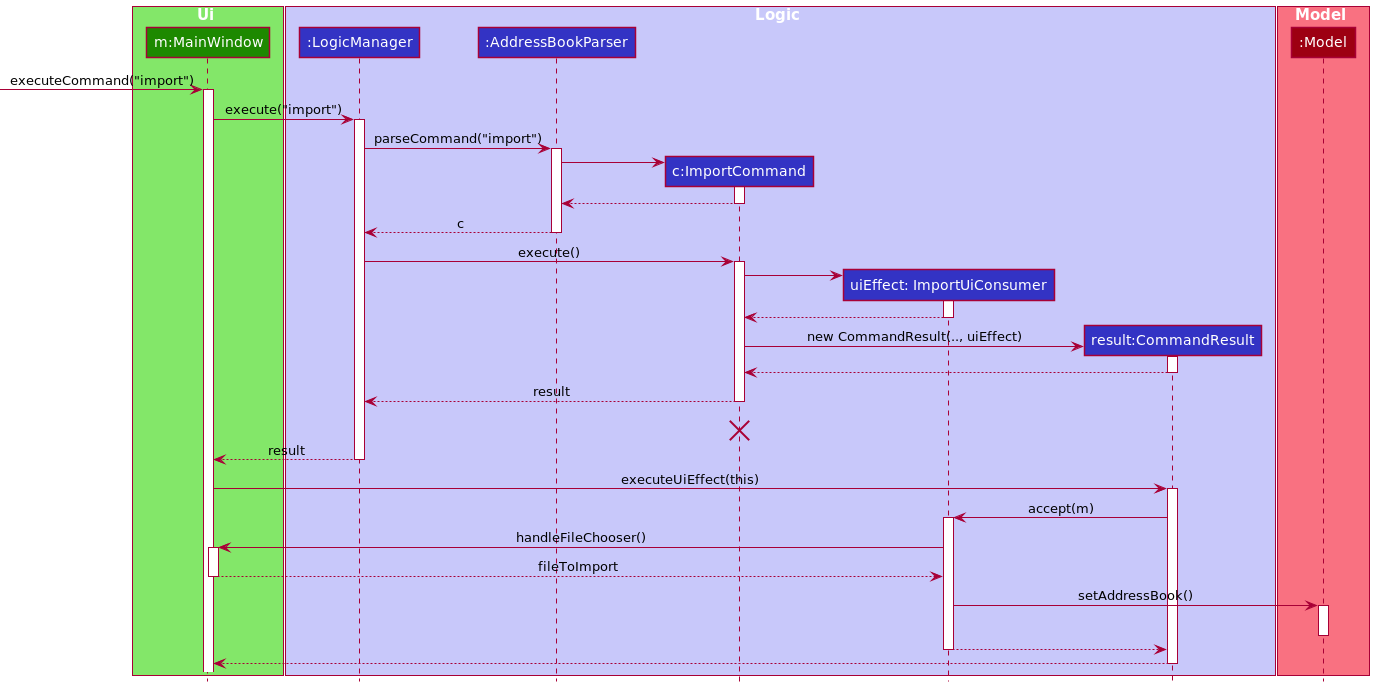

The diagram above was rendered by PlantUML. Its source (embedded in the PNG):
@startuml
!include style.puml

box Ui UI_COLOR_T1
participant "m:MainWindow" as MainWindow UI_COLOR
end box

box Logic LOGIC_COLOR_T1
participant ":LogicManager" as LogicManager LOGIC_COLOR
participant ":AddressBookParser" as AddressBookParser LOGIC_COLOR
participant "c:ImportCommand" as ImportCommand LOGIC_COLOR
participant "uiEffect: ImportUiConsumer" as UiConsumer LOGIC_COLOR
participant "result:CommandResult" as CommandResult LOGIC_COLOR
end box

box Model MODEL_COLOR_T1
participant ":Model" as Model MODEL_COLOR
end box

[-> MainWindow : executeCommand("import")
activate MainWindow

MainWindow -> LogicManager : execute("import")
activate LogicManager

LogicManager -> AddressBookParser : parseCommand("import")
activate AddressBookParser

create ImportCommand
AddressBookParser -> ImportCommand
activate ImportCommand

ImportCommand --> AddressBookParser
deactivate ImportCommand

AddressBookParser --> LogicManager : c
deactivate AddressBookParser

LogicManager -> ImportCommand : execute()
activate ImportCommand


create UiConsumer
ImportCommand -> UiConsumer
activate UiConsumer
UiConsumer --> ImportCommand
deactivate UiConsumer

create CommandResult
ImportCommand -> CommandResult : new CommandResult(.., uiEffect)
activate CommandResult

CommandResult --> ImportCommand
deactivate CommandResult
ImportCommand --> LogicManager : result
deactivate ImportCommand
ImportCommand -[hidden]-> LogicManager : result
destroy ImportCommand

MainWindow<--LogicManager : result
deactivate LogicManager

MainWindow -> CommandResult : executeUiEffect(this)
activate CommandResult

CommandResult -> UiConsumer : accept(m)
activate UiConsumer

UiConsumer -> MainWindow : handleFileChooser()
activate MainWindow

MainWindow --> UiConsumer :fileToImport
deactivate MainWindow

UiConsumer -> Model : setAddressBook()
activate Model
deactivate Model

UiConsumer --> CommandResult
deactivate UiConsumer

CommandResult --> MainWindow
deactivate CommandResult


@enduml